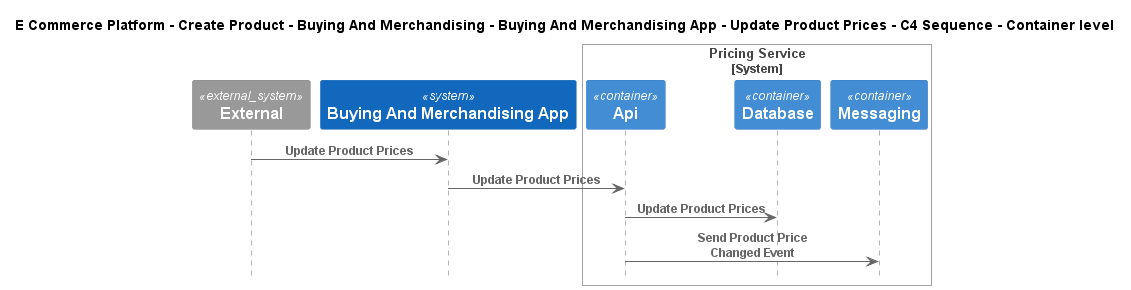

The diagram above was rendered by PlantUML. Its source (embedded in the PNG):
@startuml
!include ..\..\..\..\..\..\..\.c4s\C4_Sequence.puml

title E Commerce Platform - Create Product - Buying And Merchandising - Buying And Merchandising App - Update Product Prices - C4 Sequence - Container level

System_Ext(C4InterFlow.SoftwareSystems.ExternalSystem, "External", "")
System(ECommercePlatform.CreateProduct.BuyingAndMerchandising.SoftwareSystems.BuyingAndMerchandisingApp, "Buying And Merchandising App", "")

System_Boundary(ECommercePlatform.CreateProduct.PriceManagement.SoftwareSystems.PricingService, "Pricing Service")
    Container(ECommercePlatform.CreateProduct.PriceManagement.SoftwareSystems.PricingService.Containers.Api, "Api", "", "")
    Container(ECommercePlatform.CreateProduct.PriceManagement.SoftwareSystems.PricingService.Containers.Database, "Database", "", "")
    Container(ECommercePlatform.CreateProduct.PriceManagement.SoftwareSystems.PricingService.Containers.Messaging, "Messaging", "", "")
Boundary_End()

Rel(C4InterFlow.SoftwareSystems.ExternalSystem, ECommercePlatform.CreateProduct.BuyingAndMerchandising.SoftwareSystems.BuyingAndMerchandisingApp, "Update Product Prices")
Rel(ECommercePlatform.CreateProduct.BuyingAndMerchandising.SoftwareSystems.BuyingAndMerchandisingApp, ECommercePlatform.CreateProduct.PriceManagement.SoftwareSystems.PricingService.Containers.Api, "Update Product Prices")
Rel(ECommercePlatform.CreateProduct.PriceManagement.SoftwareSystems.PricingService.Containers.Api, ECommercePlatform.CreateProduct.PriceManagement.SoftwareSystems.PricingService.Containers.Database, "Update Product Prices")
Rel(ECommercePlatform.CreateProduct.PriceManagement.SoftwareSystems.PricingService.Containers.Api, ECommercePlatform.CreateProduct.PriceManagement.SoftwareSystems.PricingService.Containers.Messaging, "Send Product Price Changed Event")


@enduml